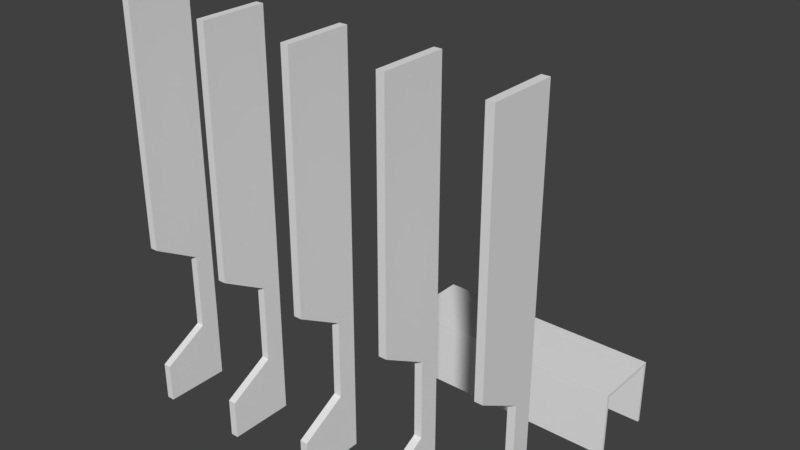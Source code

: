 # Source: Alley.blend  (saved by Blender 2.79.0; exported with 4.5.12 LTS)
import bpy
from mathutils import Matrix  # noqa: F401  (used for matrix-valued properties, if any)

bpy.ops.wm.read_factory_settings(use_empty=True)
scene = bpy.context.scene
scene.name = 'Scene'

# ---- collections
col_collection_1 = bpy.data.collections.new('Collection 1'); scene.collection.children.link(col_collection_1)

# ---- materials (node trees are filled in below, after node groups)
mat_backalleytext = bpy.data.materials.new('BackAlleyText')
mat_backalleytext.alpha_threshold = 0.0
mat_backalleytext.use_transparent_shadow = False
mat_backalleytext.roughness = 0.5
mat_backalleywalls = bpy.data.materials.new('BackAlleyWalls')
mat_backalleywalls.alpha_threshold = 0.0
mat_backalleywalls.use_transparent_shadow = False
mat_backalleywalls.roughness = 0.5
mat_concretewall = bpy.data.materials.new('ConcreteWall')
mat_concretewall.alpha_threshold = 0.0
mat_concretewall.use_transparent_shadow = False
mat_concretewall.roughness = 0.5

# ---- material node trees

# ---- world
world_world = bpy.data.worlds.new('World'); scene.world = world_world
world_world.color = (0.05088, 0.05088, 0.05088)
world_world.use_sun_shadow = False
world_world.sun_shadow_jitter_overblur = 0.0
world_world.cycles.sampling_method = 'MANUAL'

# ---- meshes
me_cutext = bpy.data.meshes.new('CUText')
me_cutext.from_pydata([(0.7608, 0.102, 0.0), (0.8353, 0.07843, 0.0), (0.8317, 0.05588, 0.0), (0.8275, 0.03529, 0.0), (0.8225, 0.01667, 0.0), (0.817, 3.725e-09, 0.0), (0.8108, -0.01471, 0.0), (0.8039, -0.02745, 0.0), (0.7964, -0.03824, 0.0), (0.7882, -0.04706, 0.0), (0.7794, -0.05392, 0.0), (0.7699, -0.05882, 0.0), (0.7598, -0.06176, 0.0), (0.749, -0.06275, 0.0), (0.6039, -0.06275, 0.0), (0.5926, -0.06225, 0.0), (0.5824, -0.06078, 0.0), (0.573, -0.05833, 0.0), (0.5647, -0.0549, 0.0), (0.5574, -0.05049, 0.0), (0.551, -0.0451, 0.0), (0.5456, -0.03873, 0.0), (0.5412, -0.03137, 0.0), (0.5377, -0.02304, 0.0), (0.5353, -0.01373, 0.0), (0.5338, -0.003431, 0.0), (0.5333, 0.007843, 0.0), (0.5333, 0.2588, 0.0), (0.5961, 0.2588, 0.0), (0.6009, 0.2581, 0.0), (0.6049, 0.2571, 0.0), (0.6081, 0.2559, 0.0), (0.6105, 0.2545, 0.0), (0.612, 0.2528, 0.0), (0.6127, 0.251, 0.0), (0.6127, 0.2489, 0.0), (0.6118, 0.2466, 0.0), (0.61, 0.2441, 0.0), (0.6075, 0.2414, 0.0), (0.6042, 0.2385, 0.0), (0.6, 0.2353, 0.0), (0.6, 0.03922, 0.0), (0.6002, 0.03483, 0.0), (0.6008, 0.03083, 0.0), (0.6017, 0.02721, 0.0), (0.6031, 0.02397, 0.0), (0.6048, 0.02111, 0.0), (0.6069, 0.01863, 0.0), (0.6093, 0.01653, 0.0), (0.6122, 0.01481, 0.0), (0.6154, 0.01348, 0.0), (0.6191, 0.01253, 0.0), (0.6231, 0.01196, 0.0), (0.6275, 0.01176, 0.0), (0.7137, 0.01176, 0.0), (0.7182, 0.01198, 0.0), (0.7223, 0.01264, 0.0), (0.7262, 0.01373, 0.0), (0.7298, 0.01525, 0.0), (0.7332, 0.01721, 0.0), (0.7363, 0.01961, 0.0), (0.7391, 0.02244, 0.0), (0.7416, 0.02571, 0.0), (0.7439, 0.02941, 0.0), (0.7459, 0.03355, 0.0), (0.7476, 0.03813, 0.0), (0.749, 0.04314, 0.0), (0.8471, 0.251, 0.0), (0.8611, 0.2296, 0.0), (0.8743, 0.2087, 0.0), (0.8868, 0.1882, 0.0), (0.8985, 0.1682, 0.0), (0.9094, 0.1486, 0.0), (0.9196, 0.1294, 0.0), (0.929, 0.1107, 0.0), (0.9377, 0.09237, 0.0), (0.9456, 0.07451, 0.0), (0.9527, 0.05708, 0.0), (0.9591, 0.04009, 0.0), (0.9647, 0.02353, 0.0), (0.8902, -0.01569, 0.0), (0.8859, 0.003295, 0.0), (0.8808, 0.02233, 0.0), (0.875, 0.04142, 0.0), (0.8684, 0.06057, 0.0), (0.8611, 0.07977, 0.0), (0.8529, 0.09902, 0.0), (0.8441, 0.1183, 0.0), (0.8344, 0.1377, 0.0), (0.824, 0.1571, 0.0), (0.8129, 0.1766, 0.0), (0.8009, 0.1961, 0.0), (0.7882, 0.2157, 0.0), (0.6392, 0.3647, 0.0), (0.6478, 0.3553, 0.0), (0.6565, 0.3452, 0.0), (0.6654, 0.3346, 0.0), (0.6745, 0.3233, 0.0), (0.6837, 0.3115, 0.0), (0.6931, 0.299, 0.0), (0.7027, 0.286, 0.0), (0.7124, 0.2723, 0.0), (0.7223, 0.2581, 0.0), (0.7324, 0.2432, 0.0), (0.7426, 0.2278, 0.0), (0.7529, 0.2118, 0.0), (0.6863, 0.1647, 0.0), (0.6766, 0.1814, 0.0), (0.667, 0.1974, 0.0), (0.6576, 0.2127, 0.0), (0.6484, 0.2275, 0.0), (0.6393, 0.2415, 0.0), (0.6304, 0.2549, 0.0), (0.6217, 0.2676, 0.0), (0.6131, 0.2797, 0.0), (0.6047, 0.2912, 0.0), (0.5964, 0.302, 0.0), (0.5883, 0.3121, 0.0), (0.5804, 0.3216, 0.0), (0.05882, 0.651, 0.0), (0.3725, 0.651, 0.0), (0.3725, 0.5765, 0.0), (0.05882, 0.5765, 0.0), (0.2902, -0.07451, 0.0), (0.2902, -0.03529, 0.0), (0.1647, -0.03529, 0.0), (0.1647, -0.0902, 0.0), (0.09804, -0.0902, 0.0), (0.09804, 0.2275, 0.0), (0.3569, 0.2275, 0.0), (0.3569, -0.07451, 0.0), (0.1647, 0.02745, 0.0), (0.2902, 0.02745, 0.0), (0.2902, 0.1647, 0.0), (0.1647, 0.1647, 0.0), (0.1098, 0.298, 0.0), (0.1098, 0.3725, 0.0), (0.349, 0.3725, 0.0), (0.349, 0.298, 0.0), (0.1098, 0.4392, 0.0), (0.1098, 0.5137, 0.0), (0.349, 0.5137, 0.0), (0.349, 0.4392, 0.0), (0.1098, 0.7882, 0.0), (0.349, 0.7882, 0.0), (0.349, 0.7137, 0.0), (0.1098, 0.7137, 0.0), (0.4196, 0.2314, 0.0), (0.4863, 0.2235, 0.0), (0.4911, 0.2228, 0.0), (0.4951, 0.2218, 0.0), (0.4983, 0.2206, 0.0), (0.5007, 0.2192, 0.0), (0.5022, 0.2175, 0.0), (0.5029, 0.2157, 0.0), (0.5029, 0.2136, 0.0), (0.502, 0.2113, 0.0), (0.5002, 0.2088, 0.0), (0.4977, 0.2061, 0.0), (0.4944, 0.2032, 0.0), (0.4902, 0.2, 0.0), (0.4881, 0.178, 0.0), (0.4857, 0.1565, 0.0), (0.4831, 0.1355, 0.0), (0.4802, 0.115, 0.0), (0.477, 0.09502, 0.0), (0.4735, 0.07549, 0.0), (0.4698, 0.05645, 0.0), (0.4658, 0.03791, 0.0), (0.4615, 0.01985, 0.0), (0.457, 0.002288, 0.0), (0.4522, -0.01479, 0.0), (0.4471, -0.03137, 0.0), (0.3725, -0.01176, 0.0), (0.3777, 0.001906, 0.0), (0.3826, 0.01678, 0.0), (0.3873, 0.03284, 0.0), (0.3917, 0.05011, 0.0), (0.396, 0.06857, 0.0), (0.4, 0.08824, 0.0), (0.4038, 0.1091, 0.0), (0.4074, 0.1312, 0.0), (0.4108, 0.1544, 0.0), (0.4139, 0.1789, 0.0), (0.4169, 0.2045, 0.0), (0.698, 0.651, 0.0), (0.9255, 0.651, 0.0), (0.9255, 0.5765, 0.0), (0.698, 0.5765, 0.0), (0.698, 0.4627, 0.0), (0.9059, 0.4627, 0.0), (0.9059, 0.3882, 0.0), (0.4314, 0.3882, 0.0), (0.4314, 0.4627, 0.0), (0.6196, 0.4627, 0.0), (0.6196, 0.5765, 0.0), (0.4078, 0.5765, 0.0), (0.4078, 0.651, 0.0), (0.6196, 0.651, 0.0), (0.6196, 0.8118, 0.0), (0.6941, 0.8118, 0.0), (0.6989, 0.811, 0.0), (0.7029, 0.81, 0.0), (0.7061, 0.8088, 0.0), (0.7085, 0.8074, 0.0), (0.71, 0.8058, 0.0), (0.7108, 0.8039, 0.0), (0.7107, 0.8019, 0.0), (0.7098, 0.7996, 0.0), (0.7081, 0.7971, 0.0), (0.7056, 0.7943, 0.0), (0.7022, 0.7914, 0.0), (0.698, 0.7882, 0.0), (0.8684, 0.06057, -0.1), (0.8611, 0.07977, -0.1), (0.4698, 0.05645, -0.1), (0.4658, 0.03791, -0.1), (0.7426, 0.2278, -0.1), (0.6393, 0.2415, -0.1), (0.6081, 0.2559, -0.1), (0.6, 0.2353, -0.1), (0.4944, 0.2032, -0.1), (0.4902, 0.2, -0.1), (0.7882, -0.04706, -0.1), (0.5574, -0.05049, -0.1), (0.5333, 0.007843, -0.1), (0.6048, 0.02111, -0.1), (0.9456, 0.07451, -0.1), (0.9527, 0.05708, -0.1), (0.8868, 0.1882, -0.1), (0.8129, 0.1766, -0.1), (0.3826, 0.01678, -0.1), (0.3873, 0.03284, -0.1), (0.6196, 0.651, -0.1), (0.7029, 0.81, -0.1), (0.8611, 0.2296, -0.1), (0.8743, 0.2087, -0.1), (0.9591, 0.04009, -0.1), (0.8808, 0.02233, -0.1), (0.4139, 0.1789, -0.1), (0.4169, 0.2045, -0.1), (0.6863, 0.1647, -0.1), (0.6766, 0.1814, -0.1), (0.9196, 0.1294, -0.1), (0.8344, 0.1377, -0.1), (0.349, 0.7882, -0.1), (0.1098, 0.7137, -0.1), (0.1098, 0.7882, -0.1), (0.8039, -0.02745, -0.1), (0.5377, -0.02304, -0.1), (0.4983, 0.2206, -0.1), (0.5007, 0.2192, -0.1), (0.698, 0.651, -0.1), (0.4078, 0.5765, -0.1), (0.477, 0.09502, -0.1), (0.4, 0.08824, -0.1), (0.6837, 0.3115, -0.1), (0.6931, 0.299, -0.1), (0.1098, 0.298, -0.1), (0.1098, 0.3725, -0.1), (0.8471, 0.251, -0.1), (0.7882, 0.2157, -0.1), (0.6131, 0.2797, -0.1), (0.6047, 0.2912, -0.1), (0.7137, 0.01176, -0.1), (0.6069, 0.01863, -0.1), (0.6075, 0.2414, -0.1), (0.6042, 0.2385, -0.1), (0.4802, 0.115, -0.1), (0.4074, 0.1312, -0.1), (0.7022, 0.7914, -0.1), (0.698, 0.7882, -0.1), (0.6009, 0.2581, -0.1), (0.7182, 0.01198, -0.1), (0.7061, 0.8088, -0.1), (0.7085, 0.8074, -0.1), (0.6654, 0.3346, -0.1), (0.5804, 0.3216, -0.1), (0.8275, 0.03529, -0.1), (0.7476, 0.03813, -0.1), (0.7416, 0.02571, -0.1), (0.7439, 0.02941, -0.1), (0.4977, 0.2061, -0.1), (0.9059, 0.3882, -0.1), (0.4314, 0.3882, -0.1), (0.5964, 0.302, -0.1), (0.5824, -0.06078, -0.1), (0.573, -0.05833, -0.1), (0.6196, 0.5765, -0.1), (0.5353, -0.01373, -0.1), (0.5338, -0.003431, -0.1), (0.8225, 0.01667, -0.1), (0.7332, 0.01721, -0.1), (0.7964, -0.03824, -0.1), (0.7608, 0.102, -0.1), (0.8353, 0.07843, -0.1), (0.4471, -0.03137, -0.1), (0.3725, -0.01176, -0.1), (0.875, 0.04142, -0.1), (0.5029, 0.2157, -0.1), (0.6484, 0.2275, -0.1), (0.8009, 0.1961, -0.1), (0.9377, 0.09237, -0.1), (0.551, -0.0451, -0.1), (0.1098, 0.4392, -0.1), (0.349, 0.5137, -0.1), (0.698, 0.5765, -0.1), (0.698, 0.4627, -0.1), (0.4038, 0.1091, -0.1), (0.667, 0.1974, -0.1), (0.4831, 0.1355, -0.1), (0.4108, 0.1544, -0.1), (0.7027, 0.286, -0.1), (0.929, 0.1107, -0.1), (0.8441, 0.1183, -0.1), (0.4951, 0.2218, -0.1), (0.6127, 0.2489, -0.1), (0.2902, -0.07451, -0.1), (0.2902, -0.03529, -0.1), (0.6093, 0.01653, -0.1), (0.1647, -0.03529, -0.1), (0.2902, 0.02745, -0.1), (0.7108, 0.8039, -0.1), (0.7107, 0.8019, -0.1), (0.6049, 0.2571, -0.1), (0.7223, 0.01264, -0.1), (0.6196, 0.8118, -0.1), (0.7223, 0.2581, -0.1), (0.6217, 0.2676, -0.1), (0.749, 0.04314, -0.1), (0.7459, 0.03355, -0.1), (0.7699, -0.05882, -0.1), (0.7363, 0.01961, -0.1), (0.6105, 0.2545, -0.1), (0.4522, -0.01479, -0.1), (0.3777, 0.001906, -0.1), (0.5926, -0.06225, -0.1), (0.817, 3.725e-09, -0.1), (0.7298, 0.01525, -0.1), (0.6565, 0.3452, -0.1), (0.7324, 0.2432, -0.1), (0.8529, 0.09902, -0.1), (0.4615, 0.01985, -0.1), (0.457, 0.002288, -0.1), (0.6478, 0.3553, -0.1), (0.4881, 0.178, -0.1), (0.4857, 0.1565, -0.1), (0.9647, 0.02353, -0.1), (0.7529, 0.2118, -0.1), (0.8985, 0.1682, -0.1), (0.3917, 0.05011, -0.1), (0.396, 0.06857, -0.1), (0.349, 0.4392, -0.1), (0.9255, 0.651, -0.1), (0.1647, 0.02745, -0.1), (0.1647, 0.1647, -0.1), (0.6576, 0.2127, -0.1), (0.7124, 0.2723, -0.1), (0.349, 0.7137, -0.1), (0.5022, 0.2175, -0.1), (0.6196, 0.4627, -0.1), (0.5883, 0.3121, -0.1), (0.8108, -0.01471, -0.1), (0.4735, 0.07549, -0.1), (0.349, 0.3725, -0.1), (0.349, 0.298, -0.1), (0.7098, 0.7996, -0.1), (0.3569, 0.2275, -0.1), (0.3569, -0.07451, -0.1), (0.6017, 0.02721, -0.1), (0.6031, 0.02397, -0.1), (0.6118, 0.2466, -0.1), (0.61, 0.2441, -0.1), (0.7081, 0.7971, -0.1), (0.7056, 0.7943, -0.1), (0.6231, 0.01196, -0.1), (0.6275, 0.01176, -0.1), (0.6941, 0.8118, -0.1), (0.6989, 0.811, -0.1), (0.7391, 0.02244, -0.1), (0.9059, 0.4627, -0.1), (0.5412, -0.03137, -0.1), (0.4314, 0.4627, -0.1), (0.6039, -0.06275, -0.1), (0.6304, 0.2549, -0.1), (0.8859, 0.003295, -0.1), (0.824, 0.1571, -0.1), (0.5002, 0.2088, -0.1), (0.9255, 0.5765, -0.1), (0.4863, 0.2235, -0.1), (0.4911, 0.2228, -0.1), (0.502, 0.2113, -0.1), (0.6, 0.03922, -0.1), (0.6745, 0.3233, -0.1), (0.1098, 0.5137, -0.1), (0.2902, 0.1647, -0.1), (0.6127, 0.251, -0.1), (0.3725, 0.5765, -0.1), (0.05882, 0.5765, -0.1), (0.6002, 0.03483, -0.1), (0.6122, 0.01481, -0.1), (0.612, 0.2528, -0.1), (0.71, 0.8058, -0.1), (0.8317, 0.05588, -0.1), (0.6154, 0.01348, -0.1), (0.7262, 0.01373, -0.1), (0.9094, 0.1486, -0.1), (0.5647, -0.0549, -0.1), (0.7794, -0.05392, -0.1), (0.8902, -0.01569, -0.1), (0.5456, -0.03873, -0.1), (0.09804, 0.2275, -0.1), (0.5029, 0.2136, -0.1), (0.4196, 0.2314, -0.1), (0.1647, -0.0902, -0.1), (0.09804, -0.0902, -0.1), (0.6008, 0.03083, -0.1), (0.6191, 0.01253, -0.1), (0.749, -0.06275, -0.1), (0.5961, 0.2588, -0.1), (0.7598, -0.06176, -0.1), (0.3725, 0.651, -0.1), (0.05882, 0.651, -0.1), (0.5333, 0.2588, -0.1), (0.6392, 0.3647, -0.1), (0.4078, 0.651, -0.1)], [], [(122, 119, 120), (122, 120, 121), (127, 128, 134), (134, 128, 129), (134, 129, 133), (133, 129, 130), (127, 134, 131), (132, 133, 130), (127, 131, 125), (125, 131, 132), (125, 132, 124), (124, 132, 130), (127, 125, 126), (123, 124, 130), (135, 136, 137), (135, 137, 138), (139, 140, 141), (139, 141, 142), (146, 143, 144), (146, 144, 145), (184, 147, 148), (184, 148, 149), (184, 149, 150), (184, 150, 151), (184, 151, 152), (184, 152, 153), (184, 153, 154), (184, 154, 155), (184, 155, 156), (184, 156, 157), (184, 157, 158), (184, 158, 159), (183, 184, 159), (183, 159, 160), (183, 160, 161), (182, 183, 161), (182, 161, 162), (182, 162, 163), (181, 182, 163), (181, 163, 164), (180, 181, 164), (180, 164, 165), (179, 180, 165), (179, 165, 166), (178, 179, 166), (178, 166, 167), (177, 178, 167), (177, 167, 168), (176, 177, 168), (176, 168, 169), (175, 176, 169), (175, 169, 170), (174, 175, 170), (174, 170, 171), (173, 174, 171), (172, 173, 171), (198, 199, 200), (198, 200, 201), (198, 201, 202), (198, 202, 203), (198, 203, 204), (198, 204, 212), (212, 204, 205), (212, 205, 206), (212, 206, 207), (212, 207, 208), (212, 208, 209), (212, 209, 210), (212, 210, 211), (198, 212, 185), (196, 197, 198), (196, 198, 185), (196, 185, 186), (196, 186, 187), (195, 196, 187), (194, 195, 188), (188, 195, 187), (194, 188, 189), (192, 193, 194), (192, 194, 189), (192, 189, 190), (192, 190, 191), (118, 93, 94), (118, 94, 95), (118, 95, 96), (118, 96, 97), (118, 97, 98), (117, 118, 98), (116, 117, 98), (116, 98, 99), (115, 116, 99), (115, 99, 100), (114, 115, 100), (114, 100, 101), (113, 114, 101), (113, 101, 102), (112, 113, 102), (26, 27, 28), (26, 28, 29), (112, 102, 103), (26, 29, 30), (26, 30, 40), (40, 30, 31), (40, 31, 32), (111, 112, 103), (40, 32, 33), (40, 33, 34), (92, 67, 68), (40, 34, 35), (40, 35, 36), (40, 36, 37), (40, 37, 38), (111, 103, 104), (110, 111, 104), (40, 38, 39), (26, 40, 41), (92, 68, 69), (110, 104, 105), (109, 110, 105), (91, 92, 69), (108, 109, 105), (108, 105, 107), (107, 105, 106), (91, 69, 70), (90, 91, 70), (90, 70, 71), (89, 90, 71), (89, 71, 72), (88, 89, 72), (88, 72, 73), (87, 88, 73), (87, 73, 74), (86, 87, 74), (86, 74, 75), (66, 0, 1), (85, 86, 75), (85, 75, 76), (84, 85, 76), (66, 1, 2), (84, 76, 77), (83, 84, 77), (83, 77, 78), (66, 2, 3), (65, 66, 3), (82, 83, 78), (82, 78, 79), (26, 41, 42), (64, 65, 3), (64, 3, 4), (26, 42, 43), (63, 64, 4), (26, 43, 44), (62, 63, 4), (26, 44, 45), (61, 62, 4), (26, 45, 46), (82, 79, 81), (81, 79, 80), (60, 61, 4), (26, 46, 47), (59, 60, 4), (26, 47, 48), (58, 59, 4), (58, 4, 5), (26, 48, 49), (57, 58, 5), (26, 49, 50), (56, 57, 5), (26, 50, 51), (55, 56, 5), (26, 51, 52), (54, 55, 5), (26, 52, 53), (26, 53, 54), (26, 54, 5), (25, 26, 5), (25, 5, 6), (24, 25, 6), (23, 24, 6), (23, 6, 7), (22, 23, 7), (22, 7, 8), (21, 22, 8), (21, 8, 9), (20, 21, 9), (19, 20, 9), (19, 9, 10), (18, 19, 10), (18, 10, 11), (17, 18, 11), (16, 17, 11), (16, 11, 12), (15, 16, 12), (15, 12, 13), (14, 15, 13), (398, 421, 422), (398, 397, 421), (415, 355, 411), (355, 367, 411), (355, 395, 367), (395, 368, 367), (415, 354, 355), (321, 368, 395), (415, 320, 354), (320, 321, 354), (320, 318, 321), (318, 368, 321), (415, 414, 320), (317, 368, 318), (258, 364, 259), (258, 365, 364), (304, 305, 394), (304, 352, 305), (246, 245, 247), (246, 358, 245), (240, 389, 413), (240, 390, 389), (240, 315, 390), (240, 250, 315), (240, 251, 250), (240, 359, 251), (240, 299, 359), (240, 412, 299), (240, 391, 412), (240, 387, 391), (240, 282, 387), (240, 221, 282), (239, 221, 240), (239, 222, 221), (239, 345, 222), (311, 345, 239), (311, 346, 345), (311, 310, 346), (269, 310, 311), (269, 268, 310), (308, 268, 269), (308, 254, 268), (255, 254, 308), (255, 363, 254), (351, 363, 255), (351, 215, 363), (350, 215, 351), (350, 216, 215), (232, 216, 350), (232, 342, 216), (231, 342, 232), (231, 343, 342), (335, 343, 231), (335, 334, 343), (297, 334, 335), (296, 334, 297), (233, 377, 326), (233, 378, 377), (233, 234, 378), (233, 274, 234), (233, 275, 274), (233, 271, 275), (271, 402, 275), (271, 322, 402), (271, 323, 322), (271, 366, 323), (271, 373, 366), (271, 374, 373), (271, 270, 374), (233, 252, 271), (253, 233, 425), (253, 252, 233), (253, 353, 252), (253, 388, 353), (288, 388, 253), (360, 306, 288), (306, 388, 288), (360, 307, 306), (284, 360, 382), (284, 307, 360), (284, 380, 307), (284, 283, 380), (277, 344, 424), (277, 339, 344), (277, 276, 339), (277, 393, 276), (277, 256, 393), (361, 256, 277), (285, 256, 361), (285, 257, 256), (263, 257, 285), (263, 312, 257), (262, 312, 263), (262, 357, 312), (328, 357, 262), (328, 327, 357), (384, 327, 328), (225, 419, 423), (225, 272, 419), (384, 340, 327), (225, 324, 272), (225, 220, 324), (220, 219, 324), (220, 333, 219), (218, 340, 384), (220, 401, 333), (220, 396, 401), (261, 235, 260), (220, 316, 396), (220, 371, 316), (220, 372, 371), (220, 266, 372), (218, 217, 340), (300, 217, 218), (220, 267, 266), (225, 392, 220), (261, 236, 235), (300, 348, 217), (356, 348, 300), (301, 236, 261), (309, 348, 356), (309, 242, 348), (242, 241, 348), (301, 229, 236), (230, 229, 301), (230, 349, 229), (386, 349, 230), (386, 406, 349), (244, 406, 386), (244, 243, 406), (314, 243, 244), (314, 313, 243), (341, 313, 314), (341, 302, 313), (329, 295, 294), (214, 302, 341), (214, 227, 302), (213, 227, 214), (329, 403, 295), (213, 228, 227), (298, 228, 213), (298, 237, 228), (329, 278, 403), (279, 278, 329), (238, 237, 298), (238, 347, 237), (225, 399, 392), (330, 278, 279), (330, 291, 278), (225, 416, 399), (281, 291, 330), (225, 369, 416), (280, 291, 281), (225, 370, 369), (379, 291, 280), (225, 226, 370), (238, 385, 347), (385, 409, 347), (332, 291, 379), (225, 265, 226), (292, 291, 332), (225, 319, 265), (338, 291, 292), (338, 337, 291), (225, 400, 319), (405, 337, 338), (225, 404, 400), (325, 337, 405), (225, 417, 404), (273, 337, 325), (225, 375, 417), (264, 337, 273), (225, 376, 375), (225, 264, 376), (225, 337, 264), (290, 337, 225), (290, 362, 337), (289, 362, 290), (249, 362, 289), (249, 248, 362), (381, 248, 249), (381, 293, 248), (410, 293, 381), (410, 223, 293), (303, 223, 410), (224, 223, 303), (224, 408, 223), (407, 408, 224), (407, 331, 408), (287, 331, 407), (286, 331, 287), (286, 420, 331), (336, 420, 286), (336, 418, 420), (383, 418, 336), (74, 73, 243, 313), (173, 172, 296, 297), (177, 176, 232, 350), (163, 162, 346, 310), (84, 83, 298, 213), (110, 109, 356, 300), (187, 186, 353, 388), (147, 184, 240, 413), (104, 103, 340, 217), (92, 91, 301, 261), (102, 101, 357, 327), (179, 178, 351, 255), (159, 158, 282, 221), (66, 65, 279, 329), (76, 75, 302, 227), (149, 148, 389, 390), (145, 144, 245, 358), (106, 105, 348, 241), (165, 164, 268, 254), (153, 152, 251, 359), (155, 154, 299, 412), (68, 67, 260, 235), (118, 117, 361, 277), (96, 95, 339, 276), (189, 188, 306, 307), (137, 136, 259, 364), (143, 146, 246, 247), (157, 156, 391, 387), (181, 180, 308, 269), (98, 97, 393, 256), (108, 107, 242, 309), (126, 125, 320, 414), (141, 140, 394, 305), (112, 111, 218, 384), (133, 132, 321, 395), (100, 99, 257, 312), (46, 45, 370, 226), (120, 119, 422, 421), (114, 113, 328, 262), (151, 150, 315, 250), (129, 128, 411, 367), (122, 121, 397, 398), (116, 115, 263, 285), (38, 37, 372, 266), (44, 43, 416, 369), (42, 41, 392, 399), (54, 53, 376, 264), (205, 204, 275, 402), (36, 35, 316, 371), (0, 66, 329, 294), (211, 210, 374, 270), (124, 123, 317, 318), (62, 61, 379, 280), (209, 208, 366, 373), (48, 47, 265, 319), (34, 33, 401, 396), (203, 202, 234, 274), (40, 39, 267, 220), (22, 21, 410, 381), (207, 206, 322, 323), (52, 51, 417, 375), (50, 49, 400, 404), (191, 190, 380, 283), (60, 59, 292, 332), (201, 200, 377, 378), (56, 55, 273, 325), (123, 130, 368, 317), (199, 198, 233, 326), (197, 196, 253, 425), (30, 29, 272, 324), (195, 194, 360, 288), (58, 57, 405, 338), (20, 19, 224, 303), (14, 13, 418, 383), (193, 192, 284, 382), (64, 63, 281, 330), (18, 17, 287, 407), (28, 27, 423, 419), (26, 25, 290, 225), (24, 23, 249, 289), (6, 5, 337, 362), (12, 11, 331, 420), (93, 118, 277, 424), (10, 9, 223, 408), (32, 31, 219, 333), (2, 1, 295, 403), (135, 138, 365, 258), (16, 15, 336, 286), (4, 3, 278, 291), (83, 82, 238, 298), (172, 171, 334, 296), (8, 7, 248, 293), (174, 173, 297, 335), (81, 80, 409, 385), (89, 88, 244, 386), (91, 90, 230, 301), (166, 165, 254, 363), (87, 86, 341, 314), (75, 74, 313, 302), (164, 163, 310, 268), (170, 169, 342, 343), (73, 72, 406, 243), (95, 94, 344, 339), (182, 181, 269, 311), (188, 187, 388, 306), (162, 161, 345, 346), (190, 189, 307, 380), (180, 179, 255, 308), (79, 78, 237, 347), (71, 70, 229, 349), (85, 84, 213, 214), (150, 149, 390, 315), (65, 64, 330, 279), (168, 167, 215, 216), (178, 177, 350, 351), (105, 104, 217, 348), (139, 142, 352, 304), (160, 159, 221, 222), (111, 110, 300, 218), (186, 185, 252, 353), (158, 157, 387, 282), (131, 134, 355, 354), (77, 76, 227, 228), (103, 102, 327, 340), (109, 108, 309, 356), (176, 175, 231, 232), (156, 155, 412, 391), (101, 100, 312, 357), (97, 96, 276, 393), (148, 147, 413, 389), (146, 145, 358, 246), (69, 68, 235, 236), (142, 141, 305, 352), (140, 139, 304, 394), (154, 153, 359, 299), (113, 112, 384, 328), (184, 183, 239, 240), (134, 133, 395, 355), (127, 126, 414, 415), (107, 106, 241, 242), (121, 120, 421, 397), (43, 42, 399, 416), (117, 116, 285, 361), (128, 127, 415, 411), (41, 40, 220, 392), (144, 143, 247, 245), (132, 131, 354, 321), (206, 205, 402, 322), (208, 207, 323, 366), (138, 137, 364, 365), (152, 151, 250, 251), (33, 32, 333, 401), (35, 34, 396, 316), (125, 124, 318, 320), (99, 98, 256, 257), (51, 50, 404, 417), (130, 129, 367, 368), (136, 135, 258, 259), (49, 48, 319, 400), (200, 199, 326, 377), (67, 92, 261, 260), (57, 56, 325, 405), (59, 58, 338, 292), (45, 44, 369, 370), (115, 114, 262, 263), (37, 36, 371, 372), (19, 18, 407, 224), (210, 209, 373, 374), (47, 46, 226, 265), (27, 26, 225, 423), (21, 20, 303, 410), (53, 52, 375, 376), (39, 38, 266, 267), (198, 197, 425, 233), (202, 201, 378, 234), (212, 211, 270, 271), (11, 10, 408, 331), (29, 28, 419, 272), (61, 60, 332, 379), (55, 54, 264, 273), (13, 12, 420, 418), (204, 203, 274, 275), (3, 2, 403, 278), (23, 22, 381, 249), (86, 85, 214, 341), (5, 4, 291, 337), (119, 122, 398, 422), (194, 193, 382, 360), (63, 62, 280, 281), (167, 166, 363, 215), (31, 30, 324, 219), (15, 14, 383, 336), (94, 93, 424, 344), (169, 168, 216, 342), (7, 6, 362, 248), (192, 191, 283, 284), (171, 170, 343, 334), (78, 77, 228, 237), (80, 79, 347, 409), (17, 16, 286, 287), (196, 195, 288, 253), (88, 87, 314, 244), (25, 24, 289, 290), (70, 69, 236, 229), (82, 81, 385, 238), (9, 8, 293, 223), (175, 174, 335, 231), (161, 160, 222, 345), (90, 89, 386, 230), (185, 212, 271, 252), (183, 182, 311, 239), (72, 71, 349, 406), (1, 0, 294, 295)])
_uv = me_cutext.uv_layers.new(name='UVMap')
_uv.uv.foreach_set('vector', [0.0, 0.0, 1.0, 0.0, 1.0, 1.0, 0.0, 0.0, 1.0, 0.0, 1.0, 1.0, 0.0, 0.0, 1.0, 0.0, 1.0, 1.0, 0.0, 0.0, 1.0, 0.0, 1.0, 1.0, 0.0, 0.0, 1.0, 0.0, 1.0, 1.0, 0.0, 0.0, 1.0, 0.0, 1.0, 1.0, 0.0, 0.0, 1.0, 0.0, 1.0, 1.0, 0.0, 0.0, 1.0, 0.0, 1.0, 1.0, 0.0, 0.0, 1.0, 0.0, 1.0, 1.0, 0.0, 0.0, 1.0, 0.0, 1.0, 1.0, 0.0, 0.0, 1.0, 0.0, 1.0, 1.0, 0.0, 0.0, 1.0, 0.0, 1.0, 1.0, 0.0, 0.0, 1.0, 0.0, 1.0, 1.0, 0.0, 0.0, 1.0, 0.0, 1.0, 1.0, 0.0, 0.0, 1.0, 0.0, 1.0, 1.0, 0.0, 0.0, 1.0, 0.0, 1.0, 1.0, 0.0, 0.0, 1.0, 0.0, 1.0, 1.0, 0.0, 0.0, 1.0, 0.0, 1.0, 1.0, 0.0, 0.0, 1.0, 0.0, 1.0, 1.0, 0.0, 0.0, 1.0, 0.0, 1.0, 1.0, 0.0, 0.0, 1.0, 0.0, 1.0, 1.0, 0.0, 0.0, 1.0, 0.0, 1.0, 1.0, 0.0, 0.0, 1.0, 0.0, 1.0, 1.0, 0.0, 0.0, 1.0, 0.0, 1.0, 1.0, 0.0, 0.0, 1.0, 0.0, 1.0, 1.0, 0.0, 0.0, 1.0, 0.0, 1.0, 1.0, 0.0, 0.0, 1.0, 0.0, 1.0, 1.0, 0.0, 0.0, 1.0, 0.0, 1.0, 1.0, 0.0, 0.0, 1.0, 0.0, 1.0, 1.0, 0.0, 0.0, 1.0, 0.0, 1.0, 1.0, 0.0, 0.0, 1.0, 0.0, 1.0, 1.0, 0.0, 0.0, 1.0, 0.0, 1.0, 1.0, 0.0, 0.0, 1.0, 0.0, 1.0, 1.0, 0.0, 0.0, 1.0, 0.0, 1.0, 1.0, 0.0, 0.0, 1.0, 0.0, 1.0, 1.0, 0.0, 0.0, 1.0, 0.0, 1.0, 1.0, 0.0, 0.0, 1.0, 0.0, 1.0, 1.0, 0.0, 0.0, 1.0, 0.0, 1.0, 1.0, 0.0, 0.0, 1.0, 0.0, 1.0, 1.0, 0.0, 0.0, 1.0, 0.0, 1.0, 1.0, 0.0, 0.0, 1.0, 0.0, 1.0, 1.0, 0.0, 0.0, 1.0, 0.0, 1.0, 1.0, 0.0, 0.0, 1.0, 0.0, 1.0, 1.0, 0.0, 0.0, 1.0, 0.0, 1.0, 1.0, 0.0, 0.0, 1.0, 0.0, 1.0, 1.0, 0.0, 0.0, 1.0, 0.0, 1.0, 1.0, 0.0, 0.0, 1.0, 0.0, 1.0, 1.0, 0.0, 0.0, 1.0, 0.0, 1.0, 1.0, 0.0, 0.0, 1.0, 0.0, 1.0, 1.0, 0.0, 0.0, 1.0, 0.0, 1.0, 1.0, 0.0, 0.0, 1.0, 0.0, 1.0, 1.0, 0.0, 0.0, 1.0, 0.0, 1.0, 1.0, 0.0, 0.0, 1.0, 0.0, 1.0, 1.0, 0.0, 0.0, 1.0, 0.0, 1.0, 1.0, 0.0, 0.0, 1.0, 0.0, 1.0, 1.0, 0.0, 0.0, 1.0, 0.0, 1.0, 1.0, 0.0, 0.0, 1.0, 0.0, 1.0, 1.0, 0.0, 0.0, 1.0, 0.0, 1.0, 1.0, 0.0, 0.0, 1.0, 0.0, 1.0, 1.0, 0.0, 0.0, 1.0, 0.0, 1.0, 1.0, 0.0, 0.0, 1.0, 0.0, 1.0, 1.0, 0.0, 0.0, 1.0, 0.0, 1.0, 1.0, 0.0, 0.0, 1.0, 0.0, 1.0, 1.0, 0.0, 0.0, 1.0, 0.0, 1.0, 1.0, 0.0, 0.0, 1.0, 0.0, 1.0, 1.0, 0.0, 0.0, 1.0, 0.0, 1.0, 1.0, 0.0, 0.0, 1.0, 0.0, 1.0, 1.0, 0.0, 0.0, 1.0, 0.0, 1.0, 1.0, 0.0, 0.0, 1.0, 0.0, 1.0, 1.0, 0.0, 0.0, 1.0, 0.0, 1.0, 1.0, 0.0, 0.0, 1.0, 0.0, 1.0, 1.0, 0.0, 0.0, 1.0, 0.0, 1.0, 1.0, 0.0, 0.0, 1.0, 0.0, 1.0, 1.0, 0.0, 0.0, 1.0, 0.0, 1.0, 1.0, 0.0, 0.0, 1.0, 0.0, 1.0, 1.0, 0.0, 0.0, 1.0, 0.0, 1.0, 1.0, 0.0, 0.0, 1.0, 0.0, 1.0, 1.0, 0.0, 0.0, 1.0, 0.0, 1.0, 1.0, 0.0, 0.0, 1.0, 0.0, 1.0, 1.0, 0.0, 0.0, 1.0, 0.0, 1.0, 1.0, 0.0, 0.0, 1.0, 0.0, 1.0, 1.0, 0.0, 0.0, 1.0, 0.0, 1.0, 1.0, 0.0, 0.0, 1.0, 0.0, 1.0, 1.0, 0.0, 0.0, 1.0, 0.0, 1.0, 1.0, 0.0, 0.0, 1.0, 0.0, 1.0, 1.0, 0.0, 0.0, 1.0, 0.0, 1.0, 1.0, 0.0, 0.0, 1.0, 0.0, 1.0, 1.0, 0.0, 0.0, 1.0, 0.0, 1.0, 1.0, 0.0, 0.0, 1.0, 0.0, 1.0, 1.0, 0.0, 0.0, 1.0, 0.0, 1.0, 1.0, 0.0, 0.0, 1.0, 0.0, 1.0, 1.0, 0.0, 0.0, 1.0, 0.0, 1.0, 1.0, 0.0, 0.0, 1.0, 0.0, 1.0, 1.0, 0.0, 0.0, 1.0, 0.0, 1.0, 1.0, 0.0, 0.0, 1.0, 0.0, 1.0, 1.0, 0.0, 0.0, 1.0, 0.0, 1.0, 1.0, 0.0, 0.0, 1.0, 0.0, 1.0, 1.0, 0.0, 0.0, 1.0, 0.0, 1.0, 1.0, 0.0, 0.0, 1.0, 0.0, 1.0, 1.0, 0.0, 0.0, 1.0, 0.0, 1.0, 1.0, 0.0, 0.0, 1.0, 0.0, 1.0, 1.0, 0.0, 0.0, 1.0, 0.0, 1.0, 1.0, 0.0, 0.0, 1.0, 0.0, 1.0, 1.0, 0.0, 0.0, 1.0, 0.0, 1.0, 1.0, 0.0, 0.0, 1.0, 0.0, 1.0, 1.0, 0.0, 0.0, 1.0, 0.0, 1.0, 1.0, 0.0, 0.0, 1.0, 0.0, 1.0, 1.0, 0.0, 0.0, 1.0, 0.0, 1.0, 1.0, 0.0, 0.0, 1.0, 0.0, 1.0, 1.0, 0.0, 0.0, 1.0, 0.0, 1.0, 1.0, 0.0, 0.0, 1.0, 0.0, 1.0, 1.0, 0.0, 0.0, 1.0, 0.0, 1.0, 1.0, 0.0, 0.0, 1.0, 0.0, 1.0, 1.0, 0.0, 0.0, 1.0, 0.0, 1.0, 1.0, 0.0, 0.0, 1.0, 0.0, 1.0, 1.0, 0.0, 0.0, 1.0, 0.0, 1.0, 1.0, 0.0, 0.0, 1.0, 0.0, 1.0, 1.0, 0.0, 0.0, 1.0, 0.0, 1.0, 1.0, 0.0, 0.0, 1.0, 0.0, 1.0, 1.0, 0.0, 0.0, 1.0, 0.0, 1.0, 1.0, 0.0, 0.0, 1.0, 0.0, 1.0, 1.0, 0.0, 0.0, 1.0, 0.0, 1.0, 1.0, 0.0, 0.0, 1.0, 0.0, 1.0, 1.0, 0.0, 0.0, 1.0, 0.0, 1.0, 1.0, 0.0, 0.0, 1.0, 0.0, 1.0, 1.0, 0.0, 0.0, 1.0, 0.0, 1.0, 1.0, 0.0, 0.0, 1.0, 0.0, 1.0, 1.0, 0.0, 0.0, 1.0, 0.0, 1.0, 1.0, 0.0, 0.0, 1.0, 0.0, 1.0, 1.0, 0.0, 0.0, 1.0, 0.0, 1.0, 1.0, 0.0, 0.0, 1.0, 0.0, 1.0, 1.0, 0.0, 0.0, 1.0, 0.0, 1.0, 1.0, 0.0, 0.0, 1.0, 0.0, 1.0, 1.0, 0.0, 0.0, 1.0, 0.0, 1.0, 1.0, 0.0, 0.0, 1.0, 0.0, 1.0, 1.0, 0.0, 0.0, 1.0, 0.0, 1.0, 1.0, 0.0, 0.0, 1.0, 0.0, 1.0, 1.0, 0.0, 0.0, 1.0, 0.0, 1.0, 1.0, 0.0, 0.0, 1.0, 0.0, 1.0, 1.0, 0.0, 0.0, 1.0, 0.0, 1.0, 1.0, 0.0, 0.0, 1.0, 0.0, 1.0, 1.0, 0.0, 0.0, 1.0, 0.0, 1.0, 1.0, 0.0, 0.0, 1.0, 0.0, 1.0, 1.0, 0.0, 0.0, 1.0, 0.0, 1.0, 1.0, 0.0, 0.0, 1.0, 0.0, 1.0, 1.0, 0.0, 0.0, 1.0, 0.0, 1.0, 1.0, 0.0, 0.0, 1.0, 0.0, 1.0, 1.0, 0.0, 0.0, 1.0, 0.0, 1.0, 1.0, 0.0, 0.0, 1.0, 0.0, 1.0, 1.0, 0.0, 0.0, 1.0, 0.0, 1.0, 1.0, 0.0, 0.0, 1.0, 0.0, 1.0, 1.0, 0.0, 0.0, 1.0, 0.0, 1.0, 1.0, 0.0, 0.0, 1.0, 0.0, 1.0, 1.0, 0.0, 0.0, 1.0, 0.0, 1.0, 1.0, 0.0, 0.0, 1.0, 0.0, 1.0, 1.0, 0.0, 0.0, 1.0, 0.0, 1.0, 1.0, 0.0, 0.0, 1.0, 0.0, 1.0, 1.0, 0.0, 0.0, 1.0, 0.0, 1.0, 1.0, 0.0, 0.0, 1.0, 0.0, 1.0, 1.0, 0.0, 0.0, 1.0, 0.0, 1.0, 1.0, 0.0, 0.0, 1.0, 0.0, 1.0, 1.0, 0.0, 0.0, 1.0, 0.0, 1.0, 1.0, 0.0, 0.0, 1.0, 0.0, 1.0, 1.0, 0.0, 0.0, 1.0, 0.0, 1.0, 1.0, 0.0, 0.0, 1.0, 0.0, 1.0, 1.0, 0.0, 0.0, 1.0, 0.0, 1.0, 1.0, 0.0, 0.0, 1.0, 0.0, 1.0, 1.0, 0.0, 0.0, 1.0, 0.0, 1.0, 1.0, 0.0, 0.0, 1.0, 0.0, 1.0, 1.0, 0.0, 0.0, 1.0, 0.0, 1.0, 1.0, 0.0, 0.0, 1.0, 0.0, 1.0, 1.0, 0.0, 0.0, 1.0, 0.0, 1.0, 1.0, 0.0, 0.0, 1.0, 0.0, 1.0, 1.0, 0.0, 0.0, 1.0, 0.0, 1.0, 1.0, 0.0, 0.0, 1.0, 0.0, 1.0, 1.0, 0.0, 0.0, 1.0, 0.0, 1.0, 1.0, 0.0, 0.0, 1.0, 0.0, 1.0, 1.0, 0.0, 0.0, 1.0, 0.0, 1.0, 1.0, 0.0, 0.0, 1.0, 0.0, 1.0, 1.0, 0.0, 0.0, 1.0, 0.0, 1.0, 1.0, 0.0, 0.0, 1.0, 0.0, 1.0, 1.0, 0.0, 0.0, 1.0, 0.0, 1.0, 1.0, 0.0, 0.0, 1.0, 0.0, 1.0, 1.0, 0.0, 0.0, 1.0, 0.0, 1.0, 1.0, 0.0, 0.0, 1.0, 0.0, 1.0, 1.0, 0.0, 0.0, 1.0, 0.0, 1.0, 1.0, 0.0, 0.0, 1.0, 0.0, 1.0, 1.0, 0.0, 0.0, 1.0, 0.0, 1.0, 1.0, 0.0, 0.0, 1.0, 0.0, 1.0, 1.0, 0.0, 0.0, 1.0, 0.0, 1.0, 1.0, 0.0, 0.0, 1.0, 0.0, 1.0, 1.0, 0.0, 0.0, 1.0, 0.0, 1.0, 1.0, 0.0, 0.0, 1.0, 0.0, 1.0, 1.0, 0.0, 0.0, 1.0, 0.0, 1.0, 1.0, 0.0, 0.0, 1.0, 0.0, 1.0, 1.0, 0.0, 0.0, 1.0, 0.0, 1.0, 1.0, 0.0, 0.0, 1.0, 0.0, 1.0, 1.0, 0.0, 0.0, 1.0, 0.0, 1.0, 1.0, 0.0, 0.0, 1.0, 0.0, 1.0, 1.0, 0.0, 0.0, 1.0, 0.0, 1.0, 1.0, 0.0, 0.0, 1.0, 0.0, 1.0, 1.0, 0.0, 0.0, 1.0, 0.0, 1.0, 1.0, 0.0, 0.0, 1.0, 0.0, 1.0, 1.0, 0.0, 0.0, 1.0, 0.0, 1.0, 1.0, 0.0, 0.0, 1.0, 0.0, 1.0, 1.0, 0.0, 0.0, 1.0, 0.0, 1.0, 1.0, 0.0, 0.0, 1.0, 0.0, 1.0, 1.0, 0.0, 0.0, 1.0, 0.0, 1.0, 1.0, 0.0, 0.0, 1.0, 0.0, 1.0, 1.0, 0.0, 0.0, 1.0, 0.0, 1.0, 1.0, 0.0, 0.0, 1.0, 0.0, 1.0, 1.0, 0.0, 0.0, 1.0, 0.0, 1.0, 1.0, 0.0, 0.0, 1.0, 0.0, 1.0, 1.0, 0.0, 0.0, 1.0, 0.0, 1.0, 1.0, 0.0, 0.0, 1.0, 0.0, 1.0, 1.0, 0.0, 0.0, 1.0, 0.0, 1.0, 1.0, 0.0, 0.0, 1.0, 0.0, 1.0, 1.0, 0.0, 0.0, 1.0, 0.0, 1.0, 1.0, 0.0, 0.0, 1.0, 0.0, 1.0, 1.0, 0.0, 0.0, 1.0, 0.0, 1.0, 1.0, 0.0, 0.0, 1.0, 0.0, 1.0, 1.0, 0.0, 0.0, 1.0, 0.0, 1.0, 1.0, 0.0, 0.0, 1.0, 0.0, 1.0, 1.0, 0.0, 0.0, 1.0, 0.0, 1.0, 1.0, 0.0, 0.0, 1.0, 0.0, 1.0, 1.0, 0.0, 0.0, 1.0, 0.0, 1.0, 1.0, 0.0, 0.0, 1.0, 0.0, 1.0, 1.0, 0.0, 0.0, 1.0, 0.0, 1.0, 1.0, 0.0, 0.0, 1.0, 0.0, 1.0, 1.0, 0.0, 0.0, 1.0, 0.0, 1.0, 1.0, 0.0, 0.0, 1.0, 0.0, 1.0, 1.0, 0.0, 0.0, 1.0, 0.0, 1.0, 1.0, 0.0, 0.0, 1.0, 0.0, 1.0, 1.0, 0.0, 0.0, 1.0, 0.0, 1.0, 1.0, 0.0, 0.0, 1.0, 0.0, 1.0, 1.0, 0.0, 0.0, 1.0, 0.0, 1.0, 1.0, 0.0, 0.0, 1.0, 0.0, 1.0, 1.0, 0.0, 0.0, 1.0, 0.0, 1.0, 1.0, 0.0, 0.0, 1.0, 0.0, 1.0, 1.0, 0.0, 0.0, 1.0, 0.0, 1.0, 1.0, 0.0, 0.0, 1.0, 0.0, 1.0, 1.0, 0.0, 0.0, 1.0, 0.0, 1.0, 1.0, 0.0, 0.0, 1.0, 0.0, 1.0, 1.0, 0.0, 0.0, 1.0, 0.0, 1.0, 1.0, 0.0, 0.0, 1.0, 0.0, 1.0, 1.0, 0.0, 0.0, 1.0, 0.0, 1.0, 1.0, 0.0, 0.0, 1.0, 0.0, 1.0, 1.0, 0.0, 0.0, 1.0, 0.0, 1.0, 1.0, 0.0, 0.0, 1.0, 0.0, 1.0, 1.0, 0.0, 0.0, 1.0, 0.0, 1.0, 1.0, 0.0, 0.0, 1.0, 0.0, 1.0, 1.0, 0.0, 0.0, 1.0, 0.0, 1.0, 1.0, 0.0, 0.0, 1.0, 0.0, 1.0, 1.0, 0.0, 0.0, 1.0, 0.0, 1.0, 1.0, 0.0, 0.0, 1.0, 0.0, 1.0, 1.0, 0.0, 0.0, 1.0, 0.0, 1.0, 1.0, 0.0, 0.0, 1.0, 0.0, 1.0, 1.0, 0.0, 0.0, 1.0, 0.0, 1.0, 1.0, 0.0, 0.0, 1.0, 0.0, 1.0, 1.0, 0.0, 0.0, 1.0, 0.0, 1.0, 1.0, 0.0, 0.0, 1.0, 0.0, 1.0, 1.0, 0.0, 0.0, 1.0, 0.0, 1.0, 1.0, 0.0, 0.0, 1.0, 0.0, 1.0, 1.0, 0.0, 0.0, 1.0, 0.0, 1.0, 1.0, 0.0, 0.0, 1.0, 0.0, 1.0, 1.0, 0.0, 0.0, 1.0, 0.0, 1.0, 1.0, 0.0, 0.0, 1.0, 0.0, 1.0, 1.0, 0.0, 0.0, 1.0, 0.0, 1.0, 1.0, 0.0, 0.0, 1.0, 0.0, 1.0, 1.0, 0.0, 0.0, 1.0, 0.0, 1.0, 1.0, 0.0, 0.0, 1.0, 0.0, 1.0, 1.0, 0.0, 0.0, 1.0, 0.0, 1.0, 1.0, 0.0, 0.0, 1.0, 0.0, 1.0, 1.0, 0.0, 0.0, 1.0, 0.0, 1.0, 1.0, 0.0, 0.0, 1.0, 0.0, 1.0, 1.0, 0.0, 0.0, 1.0, 0.0, 1.0, 1.0, 0.0, 0.0, 1.0, 0.0, 1.0, 1.0, 0.0, 0.0, 1.0, 0.0, 1.0, 1.0, 0.0, 0.0, 1.0, 0.0, 1.0, 1.0, 0.0, 0.0, 1.0, 0.0, 1.0, 1.0, 0.0, 0.0, 1.0, 0.0, 1.0, 1.0, 0.0, 0.0, 1.0, 0.0, 1.0, 1.0, 0.0, 0.0, 1.0, 0.0, 1.0, 1.0, 0.0, 0.0, 1.0, 0.0, 1.0, 1.0, 0.0, 0.0, 1.0, 0.0, 1.0, 1.0, 0.0, 0.0, 1.0, 0.0, 1.0, 1.0, 0.0, 0.0, 1.0, 0.0, 1.0, 1.0, 0.0, 0.0, 1.0, 0.0, 1.0, 1.0, 0.0, 0.0, 1.0, 0.0, 1.0, 1.0, 0.0, 0.0, 1.0, 0.0, 1.0, 1.0, 0.0, 0.0, 1.0, 0.0, 1.0, 1.0, 0.0, 0.0, 1.0, 0.0, 1.0, 1.0, 0.0, 0.0, 1.0, 0.0, 1.0, 1.0, 0.0, 0.0, 1.0, 0.0, 1.0, 1.0, 0.0, 0.0, 1.0, 0.0, 1.0, 1.0, 0.0, 0.0, 1.0, 0.0, 1.0, 1.0, 0.0, 0.0, 1.0, 0.0, 1.0, 1.0, 0.0, 0.0, 1.0, 0.0, 1.0, 1.0, 0.0, 0.0, 1.0, 0.0, 1.0, 1.0, 0.0, 0.0, 1.0, 0.0, 1.0, 1.0, 0.0, 0.0, 1.0, 0.0, 1.0, 1.0, 0.0, 0.0, 1.0, 0.0, 1.0, 1.0, 0.0, 0.0, 1.0, 0.0, 1.0, 1.0, 0.0, 0.0, 1.0, 0.0, 1.0, 1.0, 0.0, 0.0, 1.0, 0.0, 1.0, 1.0, 0.0, 0.0, 1.0, 0.0, 1.0, 1.0, 0.0, 0.0, 1.0, 0.0, 1.0, 1.0, 0.0, 0.0, 1.0, 0.0, 1.0, 1.0, 0.0, 0.0, 1.0, 0.0, 1.0, 1.0, 0.0, 0.0, 1.0, 0.0, 1.0, 1.0, 0.0, 0.0, 1.0, 0.0, 1.0, 1.0, 0.0, 0.0, 1.0, 0.0, 1.0, 1.0, 0.0, 0.0, 1.0, 0.0, 1.0, 1.0, 0.0, 0.0, 1.0, 0.0, 1.0, 1.0, 0.0, 0.0, 1.0, 0.0, 1.0, 1.0, 0.0, 0.0, 1.0, 0.0, 1.0, 1.0, 0.0, 0.0, 1.0, 0.0, 1.0, 1.0, 0.0, 0.0, 1.0, 0.0, 1.0, 1.0, 0.0, 0.0, 1.0, 0.0, 1.0, 1.0, 0.0, 0.0, 1.0, 0.0, 1.0, 1.0, 0.0, 0.0, 1.0, 0.0, 1.0, 1.0, 0.0, 0.0, 1.0, 0.0, 1.0, 1.0, 0.0, 0.0, 1.0, 0.0, 1.0, 1.0, 0.0, 0.0, 1.0, 0.0, 1.0, 1.0, 0.0, 0.0, 1.0, 0.0, 1.0, 1.0, 0.0, 0.0, 1.0, 0.0, 1.0, 1.0, 0.0, 0.0, 1.0, 0.0, 1.0, 1.0, 0.0, 0.0, 1.0, 0.0, 1.0, 1.0, 0.0, 0.0, 1.0, 0.0, 1.0, 1.0, 0.0, 0.0, 1.0, 0.0, 1.0, 1.0, 0.0, 0.0, 1.0, 0.0, 1.0, 1.0, 0.0, 0.0, 1.0, 0.0, 1.0, 1.0, 0.0, 0.0, 1.0, 0.0, 1.0, 1.0, 0.0, 0.0, 1.0, 0.0, 1.0, 1.0, 0.0, 0.0, 1.0, 0.0, 1.0, 1.0, 0.0, 0.0, 1.0, 0.0, 1.0, 1.0, 0.0, 0.0, 1.0, 0.0, 1.0, 1.0, 0.0, 0.0, 1.0, 0.0, 1.0, 1.0, 0.0, 0.0, 1.0, 0.0, 1.0, 1.0, 0.0, 0.0, 1.0, 0.0, 1.0, 1.0, 0.0, 0.0, 1.0, 0.0, 1.0, 1.0, 0.0, 0.0, 1.0, 0.0, 1.0, 1.0, 0.0, 0.0, 1.0, 0.0, 1.0, 1.0, 0.0, 0.0, 1.0, 0.0, 1.0, 1.0, 0.0, 0.0, 1.0, 0.0, 1.0, 1.0, 0.0, 0.0, 1.0, 0.0, 1.0, 1.0, 0.0, 0.0, 1.0, 0.0, 1.0, 1.0, 0.0, 0.0, 1.0, 0.0, 1.0, 1.0, 0.0, 0.0, 1.0, 0.0, 1.0, 1.0, 0.0, 0.0, 1.0, 0.0, 1.0, 1.0, 0.0, 0.0, 1.0, 0.0, 1.0, 1.0, 0.0, 0.0, 1.0, 0.0, 1.0, 1.0, 0.0, 0.0, 1.0, 0.0, 1.0, 1.0, 0.0, 0.0, 1.0, 0.0, 1.0, 1.0, 0.0, 0.0, 1.0, 0.0, 1.0, 1.0, 0.0, 0.0, 1.0, 0.0, 1.0, 1.0, 0.0, 0.0, 1.0, 0.0, 1.0, 1.0, 0.0, 0.0, 1.0, 0.0, 1.0, 1.0, 0.0, 0.0, 1.0, 0.0, 1.0, 1.0, 0.0, 0.0, 1.0, 0.0, 1.0, 1.0, 0.0, 0.0, 1.0, 0.0, 1.0, 1.0, 0.0, 0.0, 1.0, 0.0, 1.0, 1.0, 0.0, 0.0, 1.0, 0.0, 1.0, 1.0, 0.0, 0.0, 1.0, 0.0, 1.0, 1.0, 0.0, 0.0, 1.0, 0.0, 1.0, 1.0, 0.0, 0.0, 1.0, 0.0, 1.0, 1.0, 0.0, 0.0, 1.0, 0.0, 1.0, 1.0, 0.0, 0.0, 1.0, 0.0, 1.0, 1.0, 0.0, 0.0, 1.0, 0.0, 1.0, 1.0, 0.0, 0.0, 1.0, 0.0, 1.0, 1.0, 0.0, 0.0, 1.0, 0.0, 1.0, 1.0, 0.0, 0.0, 1.0, 0.0, 1.0, 1.0, 0.0, 0.0, 1.0, 0.0, 1.0, 1.0, 0.0, 0.0, 1.0, 0.0, 1.0, 1.0, 0.0, 0.0, 1.0, 0.0, 1.0, 1.0, 0.0, 0.0, 1.0, 0.0, 1.0, 1.0, 0.0, 0.0, 1.0, 0.0, 1.0, 1.0, 0.0, 0.0, 1.0, 0.0, 1.0, 1.0, 0.0, 0.0, 1.0, 0.0, 1.0, 1.0, 0.0, 0.0, 1.0, 0.0, 1.0, 1.0, 0.0, 0.0, 1.0, 0.0, 1.0, 1.0, 0.0, 0.0, 1.0, 0.0, 1.0, 1.0, 0.0, 0.0, 1.0, 0.0, 1.0, 1.0, 0.0, 0.0, 1.0, 0.0, 1.0, 1.0, 0.0, 0.0, 1.0, 0.0, 1.0, 1.0, 0.0, 0.0, 1.0, 0.0, 1.0, 1.0, 0.0, 0.0, 1.0, 0.0, 1.0, 1.0, 0.0, 0.0, 1.0, 0.0, 1.0, 1.0, 0.0, 0.0, 1.0, 0.0, 1.0, 1.0, 0.0, 0.0, 1.0, 0.0, 1.0, 1.0, 0.0, 0.0, 1.0, 0.0, 1.0, 1.0, 0.0, 1.0, 0.0, 0.0, 1.0, 0.0, 1.0, 1.0, 0.0, 1.0, 0.0, 0.0, 1.0, 0.0, 1.0, 1.0, 0.0, 1.0, 0.0, 0.0, 1.0, 0.0, 1.0, 1.0, 0.0, 1.0, 0.0, 0.0, 1.0, 0.0, 1.0, 1.0, 0.0, 1.0, 0.0, 0.0, 1.0, 0.0, 1.0, 1.0, 0.0, 1.0, 0.0, 0.0, 1.0, 0.0, 1.0, 1.0, 0.0, 1.0, 0.0, 0.0, 1.0, 0.0, 1.0, 1.0, 0.0, 1.0, 0.0, 0.0, 1.0, 0.0, 1.0, 1.0, 0.0, 1.0, 0.0, 0.0, 1.0, 0.0, 1.0, 1.0, 0.0, 1.0, 0.0, 0.0, 1.0, 0.0, 1.0, 1.0, 0.0, 1.0, 0.0, 0.0, 1.0, 0.0, 1.0, 1.0, 0.0, 1.0, 0.0, 0.0, 1.0, 0.0, 1.0, 1.0, 0.0, 1.0, 0.0, 0.0, 1.0, 0.0, 1.0, 1.0, 0.0, 1.0, 0.0, 0.0, 1.0, 0.0, 1.0, 1.0, 0.0, 1.0, 0.0, 0.0, 1.0, 0.0, 1.0, 1.0, 0.0, 1.0, 0.0, 0.0, 1.0, 0.0, 1.0, 1.0, 0.0, 1.0, 0.0, 0.0, 1.0, 0.0, 1.0, 1.0, 0.0, 1.0, 0.0, 0.0, 1.0, 0.0, 1.0, 1.0, 0.0, 1.0, 0.0, 0.0, 1.0, 0.0, 1.0, 1.0, 0.0, 1.0, 0.0, 0.0, 1.0, 0.0, 1.0, 1.0, 0.0, 1.0, 0.0, 0.0, 1.0, 0.0, 1.0, 1.0, 0.0, 1.0, 0.0, 0.0, 1.0, 0.0, 1.0, 1.0, 0.0, 1.0, 0.0, 0.0, 1.0, 0.0, 1.0, 1.0, 0.0, 1.0, 0.0, 0.0, 1.0, 0.0, 1.0, 1.0, 0.0, 1.0, 0.0, 0.0, 1.0, 0.0, 1.0, 1.0, 0.0, 1.0, 0.0, 0.0, 1.0, 0.0, 1.0, 1.0, 0.0, 1.0, 0.0, 0.0, 1.0, 0.0, 1.0, 1.0, 0.0, 1.0, 0.0, 0.0, 1.0, 0.0, 1.0, 1.0, 0.0, 1.0, 0.0, 0.0, 1.0, 0.0, 1.0, 1.0, 0.0, 1.0, 0.0, 0.0, 1.0, 0.0, 1.0, 1.0, 0.0, 1.0, 0.0, 0.0, 1.0, 0.0, 1.0, 1.0, 0.0, 1.0, 0.0, 0.0, 1.0, 0.0, 1.0, 1.0, 0.0, 1.0, 0.0, 0.0, 1.0, 0.0, 1.0, 1.0, 0.0, 1.0, 0.0, 0.0, 1.0, 0.0, 1.0, 1.0, 0.0, 1.0, 0.0, 0.0, 1.0, 0.0, 1.0, 1.0, 0.0, 1.0, 0.0, 0.0, 1.0, 0.0, 1.0, 1.0, 0.0, 1.0, 0.0, 0.0, 1.0, 0.0, 1.0, 1.0, 0.0, 1.0, 0.0, 0.0, 1.0, 0.0, 1.0, 1.0, 0.0, 1.0, 0.0, 0.0, 1.0, 0.0, 1.0, 1.0, 0.0, 1.0, 0.0, 0.0, 1.0, 0.0, 1.0, 1.0, 0.0, 1.0, 0.0, 0.0, 1.0, 0.0, 1.0, 1.0, 0.0, 1.0, 0.0, 0.0, 1.0, 0.0, 1.0, 1.0, 0.0, 1.0, 0.0, 0.0, 1.0, 0.0, 1.0, 1.0, 0.0, 1.0, 0.0, 0.0, 1.0, 0.0, 1.0, 1.0, 0.0, 1.0, 0.0, 0.0, 1.0, 0.0, 1.0, 1.0, 0.0, 1.0, 0.0, 0.0, 1.0, 0.0, 1.0, 1.0, 0.0, 1.0, 0.0, 0.0, 1.0, 0.0, 1.0, 1.0, 0.0, 1.0, 0.0, 0.0, 1.0, 0.0, 1.0, 1.0, 0.0, 1.0, 0.0, 0.0, 1.0, 0.0, 1.0, 1.0, 0.0, 1.0, 0.0, 0.0, 1.0, 0.0, 1.0, 1.0, 0.0, 1.0, 0.0, 0.0, 1.0, 0.0, 1.0, 1.0, 0.0, 1.0, 0.0, 0.0, 1.0, 0.0, 1.0, 1.0, 0.0, 1.0, 0.0, 0.0, 1.0, 0.0, 1.0, 1.0, 0.0, 1.0, 0.0, 0.0, 1.0, 0.0, 1.0, 1.0, 0.0, 1.0, 0.0, 0.0, 1.0, 0.0, 1.0, 1.0, 0.0, 1.0, 0.0, 0.0, 1.0, 0.0, 1.0, 1.0, 0.0, 1.0, 0.0, 0.0, 1.0, 0.0, 1.0, 1.0, 0.0, 1.0, 0.0, 0.0, 1.0, 0.0, 1.0, 1.0, 0.0, 1.0, 0.0, 0.0, 1.0, 0.0, 1.0, 1.0, 0.0, 1.0, 0.0, 0.0, 1.0, 0.0, 1.0, 1.0, 0.0, 1.0, 0.0, 0.0, 1.0, 0.0, 1.0, 1.0, 0.0, 1.0, 0.0, 0.0, 1.0, 0.0, 1.0, 1.0, 0.0, 1.0, 0.0, 0.0, 1.0, 0.0, 1.0, 1.0, 0.0, 1.0, 0.0, 0.0, 1.0, 0.0, 1.0, 1.0, 0.0, 1.0, 0.0, 0.0, 1.0, 0.0, 1.0, 1.0, 0.0, 1.0, 0.0, 0.0, 1.0, 0.0, 1.0, 1.0, 0.0, 1.0, 0.0, 0.0, 1.0, 0.0, 1.0, 1.0, 0.0, 1.0, 0.0, 0.0, 1.0, 0.0, 1.0, 1.0, 0.0, 1.0, 0.0, 0.0, 1.0, 0.0, 1.0, 1.0, 0.0, 1.0, 0.0, 0.0, 1.0, 0.0, 1.0, 1.0, 0.0, 1.0, 0.0, 0.0, 1.0, 0.0, 1.0, 1.0, 0.0, 1.0, 0.0, 0.0, 1.0, 0.0, 1.0, 1.0, 0.0, 1.0, 0.0, 0.0, 1.0, 0.0, 1.0, 1.0, 0.0, 1.0, 0.0, 0.0, 1.0, 0.0, 1.0, 1.0, 0.0, 1.0, 0.0, 0.0, 1.0, 0.0, 1.0, 1.0, 0.0, 1.0, 0.0, 0.0, 1.0, 0.0, 1.0, 1.0, 0.0, 1.0, 0.0, 0.0, 1.0, 0.0, 1.0, 1.0, 0.0, 1.0, 0.0, 0.0, 1.0, 0.0, 1.0, 1.0, 0.0, 1.0, 0.0, 0.0, 1.0, 0.0, 1.0, 1.0, 0.0, 1.0, 0.0, 0.0, 1.0, 0.0, 1.0, 1.0, 0.0, 1.0, 0.0, 0.0, 1.0, 0.0, 1.0, 1.0, 0.0, 1.0, 0.0, 0.0, 1.0, 0.0, 1.0, 1.0, 0.0, 1.0, 0.0, 0.0, 1.0, 0.0, 1.0, 1.0, 0.0, 1.0, 0.0, 0.0, 1.0, 0.0, 1.0, 1.0, 0.0, 1.0, 0.0, 0.0, 1.0, 0.0, 1.0, 1.0, 0.0, 1.0, 0.0, 0.0, 1.0, 0.0, 1.0, 1.0, 0.0, 1.0, 0.0, 0.0, 1.0, 0.0, 1.0, 1.0, 0.0, 1.0, 0.0, 0.0, 1.0, 0.0, 1.0, 1.0, 0.0, 1.0, 0.0, 0.0, 1.0, 0.0, 1.0, 1.0, 0.0, 1.0, 0.0, 0.0, 1.0, 0.0, 1.0, 1.0, 0.0, 1.0, 0.0, 0.0, 1.0, 0.0, 1.0, 1.0, 0.0, 1.0, 0.0, 0.0, 1.0, 0.0, 1.0, 1.0, 0.0, 1.0, 0.0, 0.0, 1.0, 0.0, 1.0, 1.0, 0.0, 1.0, 0.0, 0.0, 1.0, 0.0, 1.0, 1.0, 0.0, 1.0, 0.0, 0.0, 1.0, 0.0, 1.0, 1.0, 0.0, 1.0, 0.0, 0.0, 1.0, 0.0, 1.0, 1.0, 0.0, 1.0, 0.0, 0.0, 1.0, 0.0, 1.0, 1.0, 0.0, 1.0, 0.0, 0.0, 1.0, 0.0, 1.0, 1.0, 0.0, 1.0, 0.0, 0.0, 1.0, 0.0, 1.0, 1.0, 0.0, 1.0, 0.0, 0.0, 1.0, 0.0, 1.0, 1.0, 0.0, 1.0, 0.0, 0.0, 1.0, 0.0, 1.0, 1.0, 0.0, 1.0, 0.0, 0.0, 1.0, 0.0, 1.0, 1.0, 0.0, 1.0, 0.0, 0.0, 1.0, 0.0, 1.0, 1.0, 0.0, 1.0, 0.0, 0.0, 1.0, 0.0, 1.0, 1.0, 0.0, 1.0, 0.0, 0.0, 1.0, 0.0, 1.0, 1.0, 0.0, 1.0, 0.0, 0.0, 1.0, 0.0, 1.0, 1.0, 0.0, 1.0, 0.0, 0.0, 1.0, 0.0, 1.0, 1.0, 0.0, 1.0, 0.0, 0.0, 1.0, 0.0, 1.0, 1.0, 0.0, 1.0, 0.0, 0.0, 1.0, 0.0, 1.0, 1.0, 0.0, 1.0, 0.0, 0.0, 1.0, 0.0, 1.0, 1.0, 0.0, 1.0, 0.0, 0.0, 1.0, 0.0, 1.0, 1.0, 0.0, 1.0, 0.0, 0.0, 1.0, 0.0, 1.0, 1.0, 0.0, 1.0, 0.0, 0.0, 1.0, 0.0, 1.0, 1.0, 0.0, 1.0, 0.0, 0.0, 1.0, 0.0, 1.0, 1.0, 0.0, 1.0, 0.0, 0.0, 1.0, 0.0, 1.0, 1.0, 0.0, 1.0, 0.0, 0.0, 1.0, 0.0, 1.0, 1.0, 0.0, 1.0, 0.0, 0.0, 1.0, 0.0, 1.0, 1.0, 0.0, 1.0, 0.0, 0.0, 1.0, 0.0, 1.0, 1.0, 0.0, 1.0, 0.0, 0.0, 1.0, 0.0, 1.0, 1.0, 0.0, 1.0, 0.0, 0.0, 1.0, 0.0, 1.0, 1.0, 0.0, 1.0, 0.0, 0.0, 1.0, 0.0, 1.0, 1.0, 0.0, 1.0, 0.0, 0.0, 1.0, 0.0, 1.0, 1.0, 0.0, 1.0, 0.0, 0.0, 1.0, 0.0, 1.0, 1.0, 0.0, 1.0, 0.0, 0.0, 1.0, 0.0, 1.0, 1.0, 0.0, 1.0, 0.0, 0.0, 1.0, 0.0, 1.0, 1.0, 0.0, 1.0, 0.0, 0.0, 1.0, 0.0, 1.0, 1.0, 0.0, 1.0, 0.0, 0.0, 1.0, 0.0, 1.0, 1.0, 0.0, 1.0, 0.0, 0.0, 1.0, 0.0, 1.0, 1.0, 0.0, 1.0, 0.0, 0.0, 1.0, 0.0, 1.0, 1.0, 0.0, 1.0, 0.0, 0.0, 1.0, 0.0, 1.0, 1.0, 0.0, 1.0, 0.0, 0.0, 1.0, 0.0, 1.0, 1.0, 0.0, 1.0, 0.0, 0.0, 1.0, 0.0, 1.0, 1.0, 0.0, 1.0, 0.0, 0.0, 1.0, 0.0, 1.0, 1.0, 0.0, 1.0, 0.0, 0.0, 1.0, 0.0, 1.0, 1.0, 0.0, 1.0, 0.0, 0.0, 1.0, 0.0, 1.0, 1.0, 0.0, 1.0, 0.0, 0.0, 1.0, 0.0, 1.0, 1.0, 0.0, 1.0, 0.0, 0.0, 1.0, 0.0, 1.0, 1.0, 0.0, 1.0, 0.0, 0.0, 1.0, 0.0, 1.0, 1.0, 0.0, 1.0, 0.0, 0.0, 1.0, 0.0, 1.0, 1.0, 0.0, 1.0, 0.0, 0.0, 1.0, 0.0, 1.0, 1.0, 0.0, 1.0, 0.0, 0.0, 1.0, 0.0, 1.0, 1.0, 0.0, 1.0, 0.0, 0.0, 1.0, 0.0, 1.0, 1.0, 0.0, 1.0, 0.0, 0.0, 1.0, 0.0, 1.0, 1.0, 0.0, 1.0, 0.0, 0.0, 1.0, 0.0, 1.0, 1.0, 0.0, 1.0, 0.0, 0.0, 1.0, 0.0, 1.0, 1.0, 0.0, 1.0, 0.0, 0.0, 1.0, 0.0, 1.0, 1.0, 0.0, 1.0, 0.0, 0.0, 1.0, 0.0, 1.0, 1.0, 0.0, 1.0, 0.0, 0.0, 1.0, 0.0, 1.0, 1.0, 0.0, 1.0, 0.0, 0.0, 1.0, 0.0, 1.0, 1.0, 0.0, 1.0, 0.0, 0.0, 1.0, 0.0, 1.0, 1.0, 0.0, 1.0, 0.0, 0.0, 1.0, 0.0, 1.0, 1.0, 0.0, 1.0, 0.0, 0.0, 1.0, 0.0, 1.0, 1.0, 0.0, 1.0, 0.0, 0.0, 1.0, 0.0, 1.0, 1.0, 0.0, 1.0, 0.0, 0.0, 1.0, 0.0, 1.0, 1.0, 0.0, 1.0, 0.0, 0.0, 1.0, 0.0, 1.0, 1.0, 0.0, 1.0, 0.0, 0.0, 1.0, 0.0, 1.0, 1.0, 0.0, 1.0, 0.0, 0.0, 1.0, 0.0, 1.0, 1.0, 0.0, 1.0, 0.0, 0.0, 1.0, 0.0, 1.0, 1.0, 0.0, 1.0, 0.0, 0.0, 1.0, 0.0, 1.0, 1.0, 0.0, 1.0, 0.0, 0.0, 1.0, 0.0, 1.0, 1.0, 0.0, 1.0, 0.0, 0.0, 1.0, 0.0, 1.0, 1.0, 0.0, 1.0, 0.0, 0.0, 1.0, 0.0, 1.0, 1.0, 0.0, 1.0, 0.0, 0.0, 1.0, 0.0, 1.0, 1.0, 0.0, 1.0, 0.0, 0.0, 1.0, 0.0, 1.0, 1.0, 0.0, 1.0, 0.0, 0.0, 1.0, 0.0, 1.0, 1.0, 0.0, 1.0, 0.0, 0.0, 1.0, 0.0, 1.0, 1.0, 0.0, 1.0, 0.0, 0.0, 1.0, 0.0, 1.0, 1.0, 0.0, 1.0, 0.0, 0.0, 1.0, 0.0, 1.0, 1.0, 0.0, 1.0, 0.0, 0.0, 1.0, 0.0, 1.0, 1.0, 0.0, 1.0, 0.0, 0.0, 1.0, 0.0, 1.0, 1.0, 0.0, 1.0, 0.0, 0.0, 1.0, 0.0, 1.0, 1.0, 0.0, 1.0, 0.0, 0.0, 1.0, 0.0, 1.0, 1.0, 0.0, 1.0, 0.0, 0.0, 1.0, 0.0, 1.0, 1.0, 0.0, 1.0, 0.0, 0.0, 1.0, 0.0, 1.0, 1.0, 0.0, 1.0, 0.0, 0.0, 1.0, 0.0, 1.0, 1.0, 0.0, 1.0, 0.0, 0.0, 1.0, 0.0, 1.0, 1.0, 0.0, 1.0, 0.0, 0.0, 1.0, 0.0, 1.0, 1.0, 0.0, 1.0, 0.0, 0.0, 1.0, 0.0, 1.0, 1.0, 0.0, 1.0, 0.0, 0.0, 1.0, 0.0, 1.0, 1.0, 0.0, 1.0, 0.0, 0.0, 1.0, 0.0, 1.0, 1.0, 0.0, 1.0, 0.0, 0.0, 1.0, 0.0, 1.0, 1.0, 0.0, 1.0, 0.0, 0.0, 1.0, 0.0, 1.0, 1.0, 0.0, 1.0, 0.0, 0.0, 1.0, 0.0, 1.0, 1.0, 0.0, 1.0, 0.0, 0.0, 1.0, 0.0, 1.0, 1.0, 0.0, 1.0, 0.0, 0.0, 1.0, 0.0, 1.0, 1.0, 0.0, 1.0, 0.0, 0.0, 1.0, 0.0, 1.0, 1.0, 0.0, 1.0, 0.0, 0.0, 1.0, 0.0, 1.0, 1.0, 0.0, 1.0, 0.0, 0.0, 1.0, 0.0, 1.0, 1.0, 0.0, 1.0, 0.0, 0.0, 1.0, 0.0, 1.0, 1.0, 0.0, 1.0, 0.0, 0.0, 1.0, 0.0, 1.0, 1.0, 0.0, 1.0, 0.0, 0.0, 1.0, 0.0, 1.0, 1.0, 0.0, 1.0, 0.0, 0.0, 1.0, 0.0, 1.0, 1.0, 0.0, 1.0, 0.0, 0.0, 1.0, 0.0, 1.0, 1.0, 0.0, 1.0, 0.0, 0.0, 1.0, 0.0, 1.0, 1.0, 0.0, 1.0, 0.0, 0.0, 1.0, 0.0, 1.0, 1.0, 0.0, 1.0, 0.0, 0.0, 1.0, 0.0, 1.0, 1.0, 0.0, 1.0, 0.0, 0.0, 1.0, 0.0, 1.0, 1.0, 0.0, 1.0, 0.0, 0.0, 1.0, 0.0, 1.0, 1.0, 0.0, 1.0, 0.0, 0.0, 1.0, 0.0, 1.0, 1.0, 0.0, 1.0, 0.0, 0.0, 1.0, 0.0, 1.0, 1.0, 0.0, 1.0, 0.0, 0.0, 1.0, 0.0, 1.0, 1.0, 0.0, 1.0, 0.0, 0.0, 1.0, 0.0, 1.0, 1.0, 0.0, 1.0, 0.0, 0.0, 1.0, 0.0, 1.0, 1.0, 0.0, 1.0, 0.0, 0.0, 1.0, 0.0, 1.0, 1.0, 0.0, 1.0, 0.0, 0.0, 1.0, 0.0, 1.0, 1.0, 0.0, 1.0, 0.0, 0.0, 1.0, 0.0, 1.0, 1.0, 0.0, 1.0, 0.0, 0.0, 1.0, 0.0, 1.0, 1.0, 0.0, 1.0, 0.0, 0.0, 1.0, 0.0, 1.0, 1.0, 0.0, 1.0, 0.0, 0.0, 1.0, 0.0, 1.0, 1.0, 0.0, 1.0, 0.0, 0.0, 1.0, 0.0, 1.0, 1.0, 0.0, 1.0, 0.0, 0.0, 1.0, 0.0, 1.0, 1.0, 0.0, 1.0, 0.0, 0.0, 1.0, 0.0, 1.0, 1.0, 0.0, 1.0])
me_cutext.materials.append(mat_backalleytext)
me_cutext.use_remesh_preserve_volume = False
me_cutext.use_remesh_preserve_attributes = False
me_cutext.use_mirror_vertex_groups = False
me_cutext.update()
me_cube_001 = bpy.data.meshes.new('Cube.001')
me_cube_001.from_pydata([(-10.1, -0.1, -0.1), (-10.1, -0.1, 4.9), (-10.1, 0.1, -0.1), (-10.1, 0.1, 4.9), (7.5, -0.1, -0.1), (7.5, -0.1, 4.9), (7.5, 0.1, -0.1), (7.5, 0.1, 4.9), (-10.1, -0.1, 5.1), (-10.1, 0.1, 5.1), (7.5, 0.1, 5.1), (7.5, -0.1, 5.1), (-10.1, 5.1, 4.9), (7.5, 5.1, 4.9), (-10.1, 5.1, 5.1), (7.5, 5.1, 5.1), (-10.1, 5.3, 4.9), (7.5, 5.3, 4.9), (-10.1, 5.3, 5.1), (7.5, 5.3, 5.1), (-10.1, 5.1, -0.1), (7.5, 5.1, -0.1), (-10.1, 5.3, -0.1), (7.5, 5.3, -0.1)], [], [(0, 1, 3, 2), (2, 3, 7, 6), (6, 7, 5, 4), (4, 5, 1, 0), (2, 6, 4, 0), (3, 1, 8, 9), (10, 9, 8, 11), (1, 5, 11, 8), (3, 9, 14, 12), (5, 7, 10, 11), (12, 14, 18, 16), (9, 10, 15, 14), (7, 3, 12, 13), (10, 7, 13, 15), (17, 16, 18, 19), (16, 17, 23, 22), (15, 13, 17, 19), (14, 15, 19, 18), (21, 20, 22, 23), (12, 16, 22, 20), (13, 12, 20, 21), (17, 13, 21, 23)])
_uv = me_cube_001.uv_layers.new(name='UVMap')
_uv.uv.foreach_set('vector', [0.0, 0.0, 1.0, 0.0, 1.0, 1.0, 0.0, 1.0, 0.0, 0.0, 1.0, 0.0, 1.0, 1.0, 0.0, 1.0, 0.0, 0.0, 1.0, 0.0, 1.0, 1.0, 0.0, 1.0, 0.0, 0.0, 1.0, 0.0, 1.0, 1.0, 0.0, 1.0, 0.0, 0.0, 1.0, 0.0, 1.0, 1.0, 0.0, 1.0, 0.0, 0.0, 1.0, 0.0, 1.0, 1.0, 0.0, 1.0, 0.0, 0.0, 1.0, 0.0, 1.0, 1.0, 0.0, 1.0, 0.0, 0.0, 1.0, 0.0, 1.0, 1.0, 0.0, 1.0, 0.0, 0.0, 1.0, 0.0, 1.0, 1.0, 0.0, 1.0, 0.0, 0.0, 1.0, 0.0, 1.0, 1.0, 0.0, 1.0, 0.0, 0.0, 1.0, 0.0, 1.0, 1.0, 0.0, 1.0, 0.0, 0.0, 1.0, 0.0, 1.0, 1.0, 0.0, 1.0, 0.0, 0.0, 1.0, 0.0, 1.0, 1.0, 0.0, 1.0, 0.0, 0.0, 1.0, 0.0, 1.0, 1.0, 0.0, 1.0, 0.0, 0.0, 1.0, 0.0, 1.0, 1.0, 0.0, 1.0, 0.0, 0.0, 1.0, 0.0, 1.0, 1.0, 0.0, 1.0, 0.0, 0.0, 1.0, 0.0, 1.0, 1.0, 0.0, 1.0, 0.0, 0.0, 1.0, 0.0, 1.0, 1.0, 0.0, 1.0, 0.0, 0.0, 1.0, 0.0, 1.0, 1.0, 0.0, 1.0, 0.0, 0.0, 1.0, 0.0, 1.0, 1.0, 0.0, 1.0, 0.0, 0.0, 1.0, 0.0, 1.0, 1.0, 0.0, 1.0, 0.0, 0.0, 1.0, 0.0, 1.0, 1.0, 0.0, 1.0])
me_cube_001.materials.append(mat_backalleywalls)
me_cube_001.use_remesh_preserve_volume = False
me_cube_001.use_remesh_preserve_attributes = False
me_cube_001.use_mirror_vertex_groups = False
me_cube_001.update()
me_plane = bpy.data.meshes.new('Plane')
me_plane.from_pydata([(-0.3, -2.0, 1.448e-05), (0.3, -2.0, 1.448e-05), (-0.3, 3.0, -2.172e-05), (0.3, 3.0, -2.172e-05), (-0.3, 3.0, 3.0), (-0.3, -2.0, 3.0), (0.3, -2.0, 3.0), (0.3, 3.0, 3.0), (-0.3, 1.5, -1.086e-05), (0.3, 1.5, -1.086e-05), (-0.3, 1.5, 3.0), (0.3, 1.5, 3.0), (0.3, 1.5, 5.0), (0.3, 3.0, 5.0), (-0.3, 3.0, 5.0), (-0.3, 1.5, 5.0), (0.3, 1.5, 11.0), (0.3, 3.0, 11.0), (-0.3, 3.0, 11.0), (-0.3, 1.5, 11.0), (0.3, 1.5, 13.0), (0.3, 3.0, 13.0), (-0.3, 3.0, 13.0), (-0.3, 1.5, 13.0), (0.3, -2.0, 13.0), (-0.3, -2.0, 13.0), (0.3, 1.5, 31.3), (0.3, 3.0, 31.3), (-0.3, 3.0, 31.3), (-0.3, 1.5, 31.3), (0.3, -2.0, 31.3), (-0.3, -2.0, 31.3)], [], [(8, 2, 3, 9), (11, 12, 6), (3, 2, 4, 7), (0, 1, 6, 5), (9, 3, 7, 11), (8, 0, 5, 10), (2, 8, 10, 4), (1, 9, 11, 6), (10, 5, 15), (0, 8, 9, 1), (14, 15, 19, 18), (11, 7, 13, 12), (4, 10, 15, 14), (7, 4, 14, 13), (18, 19, 23, 22), (12, 13, 17, 16), (15, 12, 16, 19), (13, 14, 18, 17), (22, 23, 29, 28), (16, 17, 21, 20), (17, 18, 22, 21), (23, 25, 31, 29), (29, 26, 27, 28), (26, 29, 31, 30), (20, 21, 27, 26), (25, 24, 30, 31), (24, 20, 26, 30), (21, 22, 28, 27), (16, 20, 24), (23, 19, 25), (19, 16, 24, 25), (6, 12, 15, 5)])
_uv = me_plane.uv_layers.new(name='UVMap')
_uv.uv.foreach_set('vector', [0.7473, 0.3442, 0.6776, 0.3442, 0.6776, 0.3721, 0.7473, 0.3721, 0.6537, 0.5587, 0.5609, 0.5587, 0.6537, 0.3963, 0.7697, 0.813, 0.7697, 0.7851, 0.6305, 0.7851, 0.6305, 0.813, 0.8169, 0.2585, 0.8169, 0.2864, 0.6776, 0.2864, 0.6776, 0.2585, 0.6066, 0.6291, 0.6066, 0.6987, 0.4674, 0.6987, 0.4674, 0.6291, 0.6066, 0.1628, 0.6066, 0.00036, 0.4674, 0.00036, 0.4674, 0.1628, 0.6066, 0.2324, 0.6066, 0.1628, 0.4674, 0.1628, 0.4674, 0.2324, 0.6066, 0.2331, 0.6066, 0.3956, 0.4674, 0.3956, 0.4674, 0.2331, 0.6776, 0.04641, 0.7582, 0.1874, 0.7582, 0.00036, 0.793, 0.7565, 0.6305, 0.7565, 0.6305, 0.7844, 0.793, 0.7844, 0.6769, 0.00036, 0.6073, 0.00036, 0.6073, 0.2788, 0.6769, 0.2788, 0.6537, 0.5587, 0.6537, 0.6284, 0.5609, 0.6284, 0.5609, 0.5587, 0.7705, 0.2578, 0.7705, 0.1882, 0.6776, 0.1882, 0.6776, 0.2578, 0.7705, 0.3435, 0.7705, 0.3156, 0.6776, 0.3156, 0.6776, 0.3435, 0.6769, 0.2795, 0.6073, 0.2795, 0.6073, 0.3724, 0.6769, 0.3724, 0.6544, 0.3963, 0.7241, 0.3963, 0.7241, 0.6748, 0.6544, 0.6748, 0.7458, 0.728, 0.7458, 0.7558, 0.4674, 0.7558, 0.4674, 0.728, 0.7458, 0.7273, 0.7458, 0.6994, 0.4674, 0.6994, 0.4674, 0.7273, 0.3963, 0.0003601, 0.3267, 0.00036, 0.3267, 0.8497, 0.3963, 0.8497, 0.4674, 0.4659, 0.4674, 0.3963, 0.5602, 0.3963, 0.5602, 0.4659, 0.7705, 0.3149, 0.7705, 0.2871, 0.6776, 0.2871, 0.6776, 0.3149, 0.1628, 0.09318, 0.00036, 0.09318, 0.00036, 0.9425, 0.1628, 0.9425, 0.7944, 0.5595, 0.7944, 0.5873, 0.7248, 0.5873, 0.7248, 0.5595, 0.4674, 0.813, 0.4674, 0.7851, 0.6298, 0.7851, 0.6298, 0.813, 0.397, 0.00036, 0.4666, 0.0003601, 0.4666, 0.8497, 0.397, 0.8497, 0.8497, 0.9432, 0.8497, 0.9711, 0.00036, 0.9711, 0.00036, 0.9432, 0.1635, 0.0003601, 0.326, 0.00036, 0.326, 0.8497, 0.1635, 0.8497, 0.8497, 0.9996, 0.8497, 0.9718, 0.00036, 0.9718, 0.00036, 0.9996, 0.4674, 0.4659, 0.5602, 0.4659, 0.5602, 0.6284, 0.1628, 0.09318, 0.1628, 0.00036, 0.00036, 0.09318, 0.7526, 0.3963, 0.7248, 0.3963, 0.7248, 0.5587, 0.7526, 0.5587, 0.6298, 0.7844, 0.4674, 0.7844, 0.4674, 0.7565, 0.6298, 0.7565])
me_plane.materials.append(mat_concretewall)
me_plane.use_remesh_preserve_volume = False
me_plane.use_remesh_preserve_attributes = False
me_plane.use_mirror_vertex_groups = False
me_plane.update()

# ---- objects
ob_text = bpy.data.objects.new('Text', me_cutext)
ob_backalleywalls = bpy.data.objects.new('BackAlleyWalls', me_cube_001)
ob_buttresses = bpy.data.objects.new('.Buttresses', me_plane)

# ---- transforms, parenting, visibility, modifiers, constraints
ob_text.location = (0.0, 14.5, 4.1)
ob_text.rotation_euler = (1.571, 0.0, 1.571)
ob_text.scale = (0.4, 0.4, 0.4)
ob_text.lineart.crease_threshold = 0.0
ob_backalleywalls.location = (0.0, 13.3, 0.1)
ob_backalleywalls.lineart.crease_threshold = 0.0
ob_buttresses.location = (7.2, -1.097e-05, 1.097e-05)
ob_buttresses.lineart.crease_threshold = 0.0
_m = ob_buttresses.modifiers.new('Array', 'ARRAY')
_m.count = 5
_m.constant_offset_displace = (0.0, 0.0, 0.0)
_m.relative_offset_displace = (-12.0, 0.0, 0.0)

# ---- collection membership
col_collection_1.objects.link(ob_text)
col_collection_1.objects.link(ob_backalleywalls)
col_collection_1.objects.link(ob_buttresses)

# ---- scene / render settings (as saved in the file)
scene.frame_start = 1; scene.frame_end = 250; scene.frame_set(3)
scene.render.engine = 'BLENDER_EEVEE_NEXT'
scene.render.resolution_percentage = 50
scene.render.dither_intensity = 0.0
scene.cycles.use_denoising = False
scene.cycles.samples = 128
scene.cycles.sampling_pattern = 'TABULATED_SOBOL'
scene.cycles.use_adaptive_sampling = False
scene.cycles.use_light_tree = False
scene.cycles.blur_glossy = 0.0
scene.cycles.sample_clamp_indirect = 0.0
scene.view_settings.view_transform = 'Standard'
bpy.context.view_layer.update()

# ---- added for rendering (the .blend has no active camera and no usable light): camera, sun
cam_auto = bpy.data.cameras.new('AutoCamera')
cam_auto.lens = 50.0
cam_auto.sensor_width = 36.0
cam_auto.clip_end = 1000.0
ob_auto_camera = bpy.data.objects.new('AutoCamera', cam_auto)
scene.collection.objects.link(ob_auto_camera)
ob_auto_camera.location = (36.8665, -44.5798, 50.9032)
ob_auto_camera.rotation_euler = (1.09748, -7.21219e-08, 0.694738)
scene.camera = ob_auto_camera
light_auto_sun = bpy.data.lights.new('AutoSun', 'SUN')
light_auto_sun.energy = 3.0
light_auto_sun.angle = 0.0523599
ob_auto_sun = bpy.data.objects.new('AutoSun', light_auto_sun)
scene.collection.objects.link(ob_auto_sun)
ob_auto_sun.rotation_euler = (0.872665, 0.174533, 0.523599)
bpy.context.view_layer.update()
